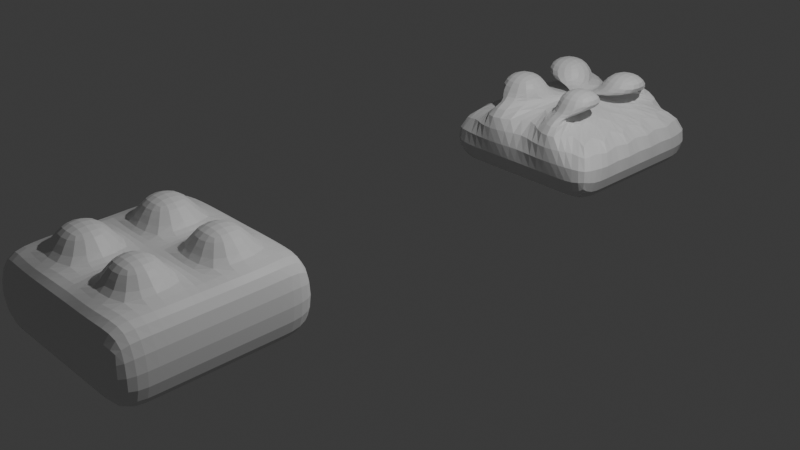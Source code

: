 # Source: Good_Bad_topo.blend  (saved by Blender 4.5.88; exported with 4.5.12 LTS)
import bpy
from mathutils import Matrix  # noqa: F401  (used for matrix-valued properties, if any)

bpy.ops.wm.read_factory_settings(use_empty=True)
scene = bpy.context.scene
scene.name = 'Scene'

# ---- collections
col_collection = bpy.data.collections.new('Collection'); scene.collection.children.link(col_collection)

# ---- materials (node trees are filled in below, after node groups)
mat_material = bpy.data.materials.new('Material')
mat_material.alpha_threshold = 0.0
mat_material.roughness = 0.5
mat_material.line_color = (0.0, 0.0, 0.0, 1.0)

# ---- material node trees
mat_material.use_nodes = True; mat_material.node_tree.nodes.clear()
_N = mat_material.node_tree.nodes; _L = mat_material.node_tree.links
n0 = _N.new('ShaderNodeOutputMaterial'); n0.name = 'Material Output'; n0.location = (200, 100)
n1 = _N.new('ShaderNodeBsdfPrincipled'); n1.name = 'Principled BSDF'; n1.location = (-200, 100)
n1.inputs[3].default_value = 1.45
_L.new(n1.outputs[0], n0.inputs[0])
n0.is_active_output = True

# ---- world
world_world = bpy.data.worlds.new('World'); scene.world = world_world
world_world.use_nodes = True; world_world.node_tree.nodes.clear()
_N = world_world.node_tree.nodes; _L = world_world.node_tree.links
n0 = _N.new('ShaderNodeOutputWorld'); n0.name = 'World Output'; n0.location = (200, 100)
n1 = _N.new('ShaderNodeBackground'); n1.name = 'Background'; n1.location = (-200, 100)
n1.inputs[0].default_value = (0.05088, 0.05088, 0.05088, 1.0)
_L.new(n1.outputs[0], n0.inputs[0])
n0.is_active_output = True
world_world.color = (0.05088, 0.05088, 0.05088)
world_world.sun_shadow_jitter_overblur = 0.0

# ---- cameras
cam_camera = bpy.data.cameras.new('Camera')
cam_camera.clip_end = 100.0
cam_camera.ortho_scale = 7.314

# ---- lights
light_light = bpy.data.lights.new('Light', 'POINT')
light_light.energy = 1000.0
light_light.shadow_soft_size = 0.1

# ---- meshes
me_cube = bpy.data.meshes.new('Cube')
me_cube.from_pydata([(1.0, 1.0, 1.0), (1.0, 1.0, 0.1935), (1.0, -1.0, 1.0), (1.0, -1.0, 0.1935), (-1.0, 1.0, 1.0), (-1.0, 1.0, 0.1935), (-1.0, -1.0, 1.0), (-1.0, -1.0, 0.1935), (-1.0, 0.6, 0.1935), (-1.0, 0.2, 0.1935), (-1.0, -0.2, 0.1935), (-1.0, -0.6, 0.1935), (1.0, 0.6, 1.0), (1.0, 0.2, 1.0), (1.0, -0.2, 1.0), (1.0, -0.6, 1.0), (-1.0, -0.6, 1.0), (-1.0, -0.2, 1.0), (-1.0, 0.2, 1.0), (-1.0, 0.6, 1.0), (1.0, -0.6, 0.1935), (1.0, -0.2, 0.1935), (1.0, 0.2, 0.1935), (1.0, 0.6, 0.1935), (0.6, 1.0, 0.1935), (0.2, 1.0, 0.1935), (-0.2, 1.0, 0.1935), (-0.6, 1.0, 0.1935), (0.6, -1.0, 1.0), (0.2, -1.0, 1.0), (-0.2, -1.0, 1.0), (-0.6, -1.0, 1.0), (-0.6, -1.0, 0.1935), (-0.2, -1.0, 0.1935), (0.2, -1.0, 0.1935), (0.6, -1.0, 0.1935), (-0.6, 1.0, 1.0), (-0.2, 1.0, 1.0), (0.2, 1.0, 1.0), (0.6, 1.0, 1.0), (0.6, 0.6, 0.1935), (0.2, 0.6, 0.1935), (-0.2, 0.6, 0.1935), (-0.6, 0.6, 0.1935), (0.6, 0.2, 0.1935), (0.2, 0.2, 0.1935), (-0.2, 0.2, 0.1935), (-0.6, 0.2, 0.1935), (0.6, -0.2, 0.1935), (0.2, -0.2, 0.1935), (-0.2, -0.2, 0.1935), (-0.6, -0.2, 0.1935), (0.6, -0.6, 0.1935), (0.2, -0.6, 0.1935), (-0.2, -0.6, 0.1935), (-0.6, -0.6, 0.1935), (-0.7179, 0.7179, 1.0), (-0.08213, 0.7179, 1.0), (0.08203, 0.718, 1.0), (0.718, 0.718, 1.0), (-0.7179, 0.08213, 1.0), (-0.08213, 0.08213, 1.0), (0.08203, 0.08203, 1.0), (0.718, 0.08203, 1.0), (-0.7172, -0.08278, 1.0), (-0.08278, -0.08278, 1.0), (0.1017, -0.1017, 1.0), (0.6983, -0.1017, 1.0), (-0.7172, -0.7172, 1.0), (-0.08278, -0.7172, 1.0), (0.1017, -0.6983, 1.0), (0.6983, -0.6983, 1.0), (-0.6, 0.6, 1.276), (-0.2, 0.6, 1.276), (0.2, 0.6, 1.276), (0.6, 0.6, 1.276), (-0.6, 0.2, 1.276), (-0.2, 0.2, 1.276), (0.2, 0.2, 1.276), (0.6, 0.2, 1.276), (-0.6, -0.2, 1.276), (-0.2, -0.2, 1.276), (0.2, -0.2, 1.276), (0.6, -0.2, 1.276), (-0.6, -0.6, 1.276), (-0.2, -0.6, 1.276), (0.2, -0.6, 1.276), (0.6, -0.6, 1.276)], [], [(68, 16, 6, 31), (32, 31, 6, 7), (8, 19, 4, 5), (52, 20, 3, 35), (20, 15, 2, 3), (24, 39, 0, 1), (1, 0, 12, 23), (23, 12, 13, 22), (22, 13, 14, 21), (21, 14, 15, 20), (24, 1, 23, 40), (40, 23, 22, 44), (44, 22, 21, 48), (48, 21, 20, 52), (7, 6, 16, 11), (11, 16, 17, 10), (10, 17, 18, 9), (9, 18, 19, 8), (36, 4, 19, 56), (56, 19, 18, 60), (60, 18, 17, 64), (64, 17, 16, 68), (14, 67, 71, 15), (63, 59, 75, 79), (66, 65, 69, 70), (65, 64, 80, 81), (13, 63, 67, 14), (63, 62, 66, 67), (62, 61, 65, 66), (61, 60, 64, 65), (12, 59, 63, 13), (71, 67, 83, 87), (58, 57, 61, 62), (57, 56, 72, 73), (0, 39, 59, 12), (39, 38, 58, 59), (38, 37, 57, 58), (37, 36, 56, 57), (10, 51, 55, 11), (51, 50, 54, 55), (50, 49, 53, 54), (49, 48, 52, 53), (9, 47, 51, 10), (47, 46, 50, 51), (46, 45, 49, 50), (45, 44, 48, 49), (8, 43, 47, 9), (43, 42, 46, 47), (42, 41, 45, 46), (41, 40, 44, 45), (5, 27, 43, 8), (27, 26, 42, 43), (26, 25, 41, 42), (25, 24, 40, 41), (5, 4, 36, 27), (27, 36, 37, 26), (26, 37, 38, 25), (25, 38, 39, 24), (11, 55, 32, 7), (55, 54, 33, 32), (54, 53, 34, 33), (53, 52, 35, 34), (3, 2, 28, 35), (35, 28, 29, 34), (34, 29, 30, 33), (33, 30, 31, 32), (15, 71, 28, 2), (71, 70, 29, 28), (70, 69, 30, 29), (69, 68, 31, 30), (83, 82, 86, 87), (81, 80, 84, 85), (75, 74, 78, 79), (73, 72, 76, 77), (66, 70, 86, 82), (58, 62, 78, 74), (59, 58, 74, 75), (69, 65, 81, 85), (67, 66, 82, 83), (61, 57, 73, 77), (64, 68, 84, 80), (56, 60, 76, 72), (60, 61, 77, 76), (68, 69, 85, 84), (62, 63, 79, 78), (70, 71, 87, 86)])
_uv = me_cube.uv_layers.new(name='UVMap')
_uv.uv.foreach_set('vector', [0.825, 0.7, 0.875, 0.7, 0.875, 0.75, 0.825, 0.75, 0.375, 0.95, 0.625, 0.95, 0.625, 1.0, 0.375, 1.0, 0.375, 0.2, 0.625, 0.2, 0.625, 0.25, 0.375, 0.25, 0.325, 0.7, 0.375, 0.7, 0.375, 0.75, 0.325, 0.75, 0.375, 0.7, 0.625, 0.7, 0.625, 0.75, 0.375, 0.75, 0.375, 0.45, 0.625, 0.45, 0.625, 0.5, 0.375, 0.5, 0.375, 0.5, 0.625, 0.5, 0.625, 0.55, 0.375, 0.55, 0.375, 0.55, 0.625, 0.55, 0.625, 0.6, 0.375, 0.6, 0.375, 0.6, 0.625, 0.6, 0.625, 0.65, 0.375, 0.65, 0.375, 0.65, 0.625, 0.65, 0.625, 0.7, 0.375, 0.7, 0.325, 0.5, 0.375, 0.5, 0.375, 0.55, 0.325, 0.55, 0.325, 0.55, 0.375, 0.55, 0.375, 0.6, 0.325, 0.6, 0.325, 0.6, 0.375, 0.6, 0.375, 0.65, 0.325, 0.65, 0.325, 0.65, 0.375, 0.65, 0.375, 0.7, 0.325, 0.7, 0.375, 0.0, 0.625, 0.0, 0.625, 0.05, 0.375, 0.05, 0.375, 0.05, 0.625, 0.05, 0.625, 0.1, 0.375, 0.1, 0.375, 0.1, 0.625, 0.1, 0.625, 0.15, 0.375, 0.15, 0.375, 0.15, 0.625, 0.15, 0.625, 0.2, 0.375, 0.2, 0.825, 0.5, 0.875, 0.5, 0.875, 0.55, 0.825, 0.55, 0.825, 0.55, 0.875, 0.55, 0.875, 0.6, 0.825, 0.6, 0.825, 0.6, 0.875, 0.6, 0.875, 0.65, 0.825, 0.65, 0.825, 0.65, 0.875, 0.65, 0.875, 0.7, 0.825, 0.7, 0.625, 0.65, 0.675, 0.65, 0.675, 0.7, 0.625, 0.7, 0.675, 0.6, 0.675, 0.55, 0.675, 0.55, 0.675, 0.6, 0.725, 0.65, 0.775, 0.65, 0.775, 0.7, 0.725, 0.7, 0.775, 0.65, 0.825, 0.65, 0.825, 0.65, 0.775, 0.65, 0.625, 0.6, 0.675, 0.6, 0.675, 0.65, 0.625, 0.65, 0.675, 0.6, 0.725, 0.6, 0.725, 0.65, 0.675, 0.65, 0.725, 0.6, 0.775, 0.6, 0.775, 0.65, 0.725, 0.65, 0.775, 0.6, 0.825, 0.6, 0.825, 0.65, 0.775, 0.65, 0.625, 0.55, 0.675, 0.55, 0.675, 0.6, 0.625, 0.6, 0.675, 0.7, 0.675, 0.65, 0.675, 0.65, 0.675, 0.7, 0.725, 0.55, 0.775, 0.55, 0.775, 0.6, 0.725, 0.6, 0.775, 0.55, 0.825, 0.55, 0.825, 0.55, 0.775, 0.55, 0.625, 0.5, 0.675, 0.5, 0.675, 0.55, 0.625, 0.55, 0.675, 0.5, 0.725, 0.5, 0.725, 0.55, 0.675, 0.55, 0.725, 0.5, 0.775, 0.5, 0.775, 0.55, 0.725, 0.55, 0.775, 0.5, 0.825, 0.5, 0.825, 0.55, 0.775, 0.55, 0.125, 0.65, 0.175, 0.65, 0.175, 0.7, 0.125, 0.7, 0.175, 0.65, 0.225, 0.65, 0.225, 0.7, 0.175, 0.7, 0.225, 0.65, 0.275, 0.65, 0.275, 0.7, 0.225, 0.7, 0.275, 0.65, 0.325, 0.65, 0.325, 0.7, 0.275, 0.7, 0.125, 0.6, 0.175, 0.6, 0.175, 0.65, 0.125, 0.65, 0.175, 0.6, 0.225, 0.6, 0.225, 0.65, 0.175, 0.65, 0.225, 0.6, 0.275, 0.6, 0.275, 0.65, 0.225, 0.65, 0.275, 0.6, 0.325, 0.6, 0.325, 0.65, 0.275, 0.65, 0.125, 0.55, 0.175, 0.55, 0.175, 0.6, 0.125, 0.6, 0.175, 0.55, 0.225, 0.55, 0.225, 0.6, 0.175, 0.6, 0.225, 0.55, 0.275, 0.55, 0.275, 0.6, 0.225, 0.6, 0.275, 0.55, 0.325, 0.55, 0.325, 0.6, 0.275, 0.6, 0.125, 0.5, 0.175, 0.5, 0.175, 0.55, 0.125, 0.55, 0.175, 0.5, 0.225, 0.5, 0.225, 0.55, 0.175, 0.55, 0.225, 0.5, 0.275, 0.5, 0.275, 0.55, 0.225, 0.55, 0.275, 0.5, 0.325, 0.5, 0.325, 0.55, 0.275, 0.55, 0.375, 0.25, 0.625, 0.25, 0.625, 0.3, 0.375, 0.3, 0.375, 0.3, 0.625, 0.3, 0.625, 0.35, 0.375, 0.35, 0.375, 0.35, 0.625, 0.35, 0.625, 0.4, 0.375, 0.4, 0.375, 0.4, 0.625, 0.4, 0.625, 0.45, 0.375, 0.45, 0.125, 0.7, 0.175, 0.7, 0.175, 0.75, 0.125, 0.75, 0.175, 0.7, 0.225, 0.7, 0.225, 0.75, 0.175, 0.75, 0.225, 0.7, 0.275, 0.7, 0.275, 0.75, 0.225, 0.75, 0.275, 0.7, 0.325, 0.7, 0.325, 0.75, 0.275, 0.75, 0.375, 0.75, 0.625, 0.75, 0.625, 0.8, 0.375, 0.8, 0.375, 0.8, 0.625, 0.8, 0.625, 0.85, 0.375, 0.85, 0.375, 0.85, 0.625, 0.85, 0.625, 0.9, 0.375, 0.9, 0.375, 0.9, 0.625, 0.9, 0.625, 0.95, 0.375, 0.95, 0.625, 0.7, 0.675, 0.7, 0.675, 0.75, 0.625, 0.75, 0.675, 0.7, 0.725, 0.7, 0.725, 0.75, 0.675, 0.75, 0.725, 0.7, 0.775, 0.7, 0.775, 0.75, 0.725, 0.75, 0.775, 0.7, 0.825, 0.7, 0.825, 0.75, 0.775, 0.75, 0.675, 0.65, 0.725, 0.65, 0.725, 0.7, 0.675, 0.7, 0.775, 0.65, 0.825, 0.65, 0.825, 0.7, 0.775, 0.7, 0.675, 0.55, 0.725, 0.55, 0.725, 0.6, 0.675, 0.6, 0.775, 0.55, 0.825, 0.55, 0.825, 0.6, 0.775, 0.6, 0.725, 0.65, 0.725, 0.7, 0.725, 0.7, 0.725, 0.65, 0.725, 0.55, 0.725, 0.6, 0.725, 0.6, 0.725, 0.55, 0.675, 0.55, 0.725, 0.55, 0.725, 0.55, 0.675, 0.55, 0.775, 0.7, 0.775, 0.65, 0.775, 0.65, 0.775, 0.7, 0.675, 0.65, 0.725, 0.65, 0.725, 0.65, 0.675, 0.65, 0.775, 0.6, 0.775, 0.55, 0.775, 0.55, 0.775, 0.6, 0.825, 0.65, 0.825, 0.7, 0.825, 0.7, 0.825, 0.65, 0.825, 0.55, 0.825, 0.6, 0.825, 0.6, 0.825, 0.55, 0.825, 0.6, 0.775, 0.6, 0.775, 0.6, 0.825, 0.6, 0.825, 0.7, 0.775, 0.7, 0.775, 0.7, 0.825, 0.7, 0.725, 0.6, 0.675, 0.6, 0.675, 0.6, 0.725, 0.6, 0.725, 0.7, 0.675, 0.7, 0.675, 0.7, 0.725, 0.7])
me_cube.materials.append(mat_material)
me_cube.use_mirror_vertex_groups = False
me_cube.update()
me_cube_001 = bpy.data.meshes.new('Cube.001')
me_cube_001.from_pydata([(1.0, 1.0, 1.0), (1.0, 1.0, 0.1935), (1.0, -1.0, 1.0), (1.0, -1.0, 0.1935), (-1.0, 1.0, 1.0), (-1.0, 1.0, 0.1935), (-1.0, -1.0, 1.0), (-1.0, -1.0, 0.1935), (-1.0, 0.6, 0.1935), (-1.0, 0.2, 0.1935), (-1.0, -0.2, 0.1935), (-1.0, -0.6, 0.1935), (1.0, 0.6, 1.0), (1.0, 0.2, 1.0), (1.0, -0.2, 1.0), (1.0, -0.6, 1.0), (-1.0, -0.6, 1.0), (-1.0, -0.2, 1.0), (-1.0, 0.2, 1.0), (-1.0, 0.6, 1.0), (1.0, -0.6, 0.1935), (1.0, -0.2, 0.1935), (1.0, 0.2, 0.1935), (1.0, 0.6, 0.1935), (0.6, 1.0, 0.1935), (0.2, 1.0, 0.1935), (-0.2, 1.0, 0.1935), (-0.6, 1.0, 0.1935), (0.6, -1.0, 1.0), (0.2, -1.0, 1.0), (-0.2, -1.0, 1.0), (-0.6, -1.0, 1.0), (-0.6, -1.0, 0.1935), (-0.2, -1.0, 0.1935), (0.2, -1.0, 0.1935), (0.6, -1.0, 0.1935), (-0.6, 1.0, 1.0), (-0.2, 1.0, 1.0), (0.2, 1.0, 1.0), (0.6, 1.0, 1.0), (0.6, 0.6, 0.1935), (0.2, 0.6, 0.1935), (-0.2, 0.6, 0.1935), (-0.6, 0.6, 0.1935), (0.6, 0.2, 0.1935), (0.2, 0.2, 0.1935), (-0.2, 0.2, 0.1935), (-0.6, 0.2, 0.1935), (0.6, -0.2, 0.1935), (0.2, -0.2, 0.1935), (-0.2, -0.2, 0.1935), (-0.6, -0.2, 0.1935), (0.6, -0.6, 0.1935), (0.2, -0.6, 0.1935), (-0.2, -0.6, 0.1935), (-0.6, -0.6, 0.1935), (-0.7179, 0.7179, 1.0), (-0.08213, 0.7179, 1.0), (0.08203, 0.718, 1.0), (0.718, 0.718, 1.0), (-0.7179, 0.08213, 1.0), (-0.08213, 0.08213, 1.0), (0.08203, 0.08203, 1.0), (0.718, 0.08203, 1.0), (-0.7172, -0.08278, 1.0), (-0.08278, -0.08278, 1.0), (0.1017, -0.1017, 1.0), (0.6983, -0.1017, 1.0), (-0.7172, -0.7172, 1.0), (-0.08278, -0.7172, 1.0), (0.1017, -0.6983, 1.0), (0.6983, -0.6983, 1.0), (-0.6, 0.6, 1.276), (-0.2, 0.6, 1.276), (0.2, 0.6, 1.276), (0.6, 0.6, 1.276), (-0.6, 0.2, 1.276), (-0.2, 0.2, 1.276), (0.2, 0.2, 1.276), (0.6, 0.2, 1.276), (-0.6, -0.2, 1.276), (-0.2, -0.2, 1.276), (0.2, -0.2, 1.276), (0.6, -0.2, 1.276), (-0.6, -0.6, 1.276), (-0.2, -0.6, 1.276), (0.2, -0.6, 1.276), (0.6, -0.6, 1.276)], [], [(32, 31, 6, 7), (8, 19, 4, 5), (52, 20, 3, 35), (20, 15, 2, 3), (24, 39, 0, 1), (1, 0, 12, 23), (23, 12, 13, 22), (22, 13, 14, 21), (21, 14, 15, 20), (24, 1, 23, 40), (40, 23, 22, 44), (44, 22, 21, 48), (48, 21, 20, 52), (7, 6, 16, 11), (11, 16, 17, 10), (10, 17, 18, 9), (9, 18, 19, 8), (63, 59, 75, 79), (65, 64, 80, 81), (0, 39, 59, 63, 62, 58, 38, 37, 57, 61, 60, 56, 36, 4, 19, 18, 17, 16, 6, 31, 68, 64, 65, 69, 30, 29, 70, 66, 67, 71, 28, 2, 15, 14, 13, 12), (71, 67, 83, 87), (57, 56, 72, 73), (39, 38, 58, 59), (37, 36, 56, 57), (10, 51, 55, 11), (51, 50, 54, 55), (50, 49, 53, 54), (49, 48, 52, 53), (9, 47, 51, 10), (47, 46, 50, 51), (46, 45, 49, 50), (45, 44, 48, 49), (8, 43, 47, 9), (43, 42, 46, 47), (42, 41, 45, 46), (41, 40, 44, 45), (5, 27, 43, 8), (27, 26, 42, 43), (26, 25, 41, 42), (25, 24, 40, 41), (5, 4, 36, 27), (27, 36, 37, 26), (26, 37, 38, 25), (25, 38, 39, 24), (11, 55, 32, 7), (55, 54, 33, 32), (54, 53, 34, 33), (53, 52, 35, 34), (3, 2, 28, 35), (35, 28, 29, 34), (34, 29, 30, 33), (33, 30, 31, 32), (71, 70, 29, 28), (69, 68, 31, 30), (83, 82, 86, 87), (81, 80, 84, 85), (75, 74, 78, 79), (73, 72, 76, 77), (66, 70, 86, 82), (58, 62, 78, 74), (59, 58, 74, 75), (69, 65, 81, 85), (67, 66, 82, 83), (61, 57, 73, 77), (64, 68, 84, 80), (56, 60, 76, 72), (60, 61, 77, 76), (68, 69, 85, 84), (62, 63, 79, 78), (70, 71, 87, 86)])
_uv = me_cube_001.uv_layers.new(name='UVMap')
_uv.uv.foreach_set('vector', [0.375, 0.95, 0.625, 0.95, 0.625, 1.0, 0.375, 1.0, 0.375, 0.2, 0.625, 0.2, 0.625, 0.25, 0.375, 0.25, 0.325, 0.7, 0.375, 0.7, 0.375, 0.75, 0.325, 0.75, 0.375, 0.7, 0.625, 0.7, 0.625, 0.75, 0.375, 0.75, 0.375, 0.45, 0.625, 0.45, 0.625, 0.5, 0.375, 0.5, 0.375, 0.5, 0.625, 0.5, 0.625, 0.55, 0.375, 0.55, 0.375, 0.55, 0.625, 0.55, 0.625, 0.6, 0.375, 0.6, 0.375, 0.6, 0.625, 0.6, 0.625, 0.65, 0.375, 0.65, 0.375, 0.65, 0.625, 0.65, 0.625, 0.7, 0.375, 0.7, 0.325, 0.5, 0.375, 0.5, 0.375, 0.55, 0.325, 0.55, 0.325, 0.55, 0.375, 0.55, 0.375, 0.6, 0.325, 0.6, 0.325, 0.6, 0.375, 0.6, 0.375, 0.65, 0.325, 0.65, 0.325, 0.65, 0.375, 0.65, 0.375, 0.7, 0.325, 0.7, 0.375, 0.0, 0.625, 0.0, 0.625, 0.05, 0.375, 0.05, 0.375, 0.05, 0.625, 0.05, 0.625, 0.1, 0.375, 0.1, 0.375, 0.1, 0.625, 0.1, 0.625, 0.15, 0.375, 0.15, 0.375, 0.15, 0.625, 0.15, 0.625, 0.2, 0.375, 0.2, 0.675, 0.6, 0.675, 0.55, 0.675, 0.55, 0.675, 0.6, 0.775, 0.65, 0.825, 0.65, 0.825, 0.65, 0.775, 0.65, 0.625, 0.5, 0.675, 0.5, 0.675, 0.55, 0.675, 0.6, 0.725, 0.6, 0.725, 0.55, 0.725, 0.5, 0.775, 0.5, 0.775, 0.55, 0.775, 0.6, 0.825, 0.6, 0.825, 0.55, 0.825, 0.5, 0.875, 0.5, 0.875, 0.55, 0.875, 0.6, 0.875, 0.65, 0.875, 0.7, 0.875, 0.75, 0.825, 0.75, 0.825, 0.7, 0.825, 0.65, 0.775, 0.65, 0.775, 0.7, 0.775, 0.75, 0.725, 0.75, 0.725, 0.7, 0.725, 0.65, 0.675, 0.65, 0.675, 0.7, 0.675, 0.75, 0.625, 0.75, 0.625, 0.7, 0.625, 0.65, 0.625, 0.6, 0.625, 0.55, 0.675, 0.7, 0.675, 0.65, 0.675, 0.65, 0.675, 0.7, 0.775, 0.55, 0.825, 0.55, 0.825, 0.55, 0.775, 0.55, 0.675, 0.5, 0.725, 0.5, 0.725, 0.55, 0.675, 0.55, 0.775, 0.5, 0.825, 0.5, 0.825, 0.55, 0.775, 0.55, 0.125, 0.65, 0.175, 0.65, 0.175, 0.7, 0.125, 0.7, 0.175, 0.65, 0.225, 0.65, 0.225, 0.7, 0.175, 0.7, 0.225, 0.65, 0.275, 0.65, 0.275, 0.7, 0.225, 0.7, 0.275, 0.65, 0.325, 0.65, 0.325, 0.7, 0.275, 0.7, 0.125, 0.6, 0.175, 0.6, 0.175, 0.65, 0.125, 0.65, 0.175, 0.6, 0.225, 0.6, 0.225, 0.65, 0.175, 0.65, 0.225, 0.6, 0.275, 0.6, 0.275, 0.65, 0.225, 0.65, 0.275, 0.6, 0.325, 0.6, 0.325, 0.65, 0.275, 0.65, 0.125, 0.55, 0.175, 0.55, 0.175, 0.6, 0.125, 0.6, 0.175, 0.55, 0.225, 0.55, 0.225, 0.6, 0.175, 0.6, 0.225, 0.55, 0.275, 0.55, 0.275, 0.6, 0.225, 0.6, 0.275, 0.55, 0.325, 0.55, 0.325, 0.6, 0.275, 0.6, 0.125, 0.5, 0.175, 0.5, 0.175, 0.55, 0.125, 0.55, 0.175, 0.5, 0.225, 0.5, 0.225, 0.55, 0.175, 0.55, 0.225, 0.5, 0.275, 0.5, 0.275, 0.55, 0.225, 0.55, 0.275, 0.5, 0.325, 0.5, 0.325, 0.55, 0.275, 0.55, 0.375, 0.25, 0.625, 0.25, 0.625, 0.3, 0.375, 0.3, 0.375, 0.3, 0.625, 0.3, 0.625, 0.35, 0.375, 0.35, 0.375, 0.35, 0.625, 0.35, 0.625, 0.4, 0.375, 0.4, 0.375, 0.4, 0.625, 0.4, 0.625, 0.45, 0.375, 0.45, 0.125, 0.7, 0.175, 0.7, 0.175, 0.75, 0.125, 0.75, 0.175, 0.7, 0.225, 0.7, 0.225, 0.75, 0.175, 0.75, 0.225, 0.7, 0.275, 0.7, 0.275, 0.75, 0.225, 0.75, 0.275, 0.7, 0.325, 0.7, 0.325, 0.75, 0.275, 0.75, 0.375, 0.75, 0.625, 0.75, 0.625, 0.8, 0.375, 0.8, 0.375, 0.8, 0.625, 0.8, 0.625, 0.85, 0.375, 0.85, 0.375, 0.85, 0.625, 0.85, 0.625, 0.9, 0.375, 0.9, 0.375, 0.9, 0.625, 0.9, 0.625, 0.95, 0.375, 0.95, 0.675, 0.7, 0.725, 0.7, 0.725, 0.75, 0.675, 0.75, 0.775, 0.7, 0.825, 0.7, 0.825, 0.75, 0.775, 0.75, 0.675, 0.65, 0.725, 0.65, 0.725, 0.7, 0.675, 0.7, 0.775, 0.65, 0.825, 0.65, 0.825, 0.7, 0.775, 0.7, 0.675, 0.55, 0.725, 0.55, 0.725, 0.6, 0.675, 0.6, 0.775, 0.55, 0.825, 0.55, 0.825, 0.6, 0.775, 0.6, 0.725, 0.65, 0.725, 0.7, 0.725, 0.7, 0.725, 0.65, 0.725, 0.55, 0.725, 0.6, 0.725, 0.6, 0.725, 0.55, 0.675, 0.55, 0.725, 0.55, 0.725, 0.55, 0.675, 0.55, 0.775, 0.7, 0.775, 0.65, 0.775, 0.65, 0.775, 0.7, 0.675, 0.65, 0.725, 0.65, 0.725, 0.65, 0.675, 0.65, 0.775, 0.6, 0.775, 0.55, 0.775, 0.55, 0.775, 0.6, 0.825, 0.65, 0.825, 0.7, 0.825, 0.7, 0.825, 0.65, 0.825, 0.55, 0.825, 0.6, 0.825, 0.6, 0.825, 0.55, 0.825, 0.6, 0.775, 0.6, 0.775, 0.6, 0.825, 0.6, 0.825, 0.7, 0.775, 0.7, 0.775, 0.7, 0.825, 0.7, 0.725, 0.6, 0.675, 0.6, 0.675, 0.6, 0.725, 0.6, 0.725, 0.7, 0.675, 0.7, 0.675, 0.7, 0.725, 0.7])
me_cube_001.materials.append(mat_material)
me_cube_001.use_mirror_vertex_groups = False
me_cube_001.update()

# ---- objects
ob_cube = bpy.data.objects.new('Cube', me_cube)
ob_light = bpy.data.objects.new('Light', light_light)
ob_camera = bpy.data.objects.new('Camera', cam_camera)
ob_cube_001 = bpy.data.objects.new('Cube.001', me_cube_001)

# ---- transforms, parenting, visibility, modifiers, constraints
ob_cube.location = (0.0, -2.817, -0.3434)
ob_cube.lock_rotations_4d = False
ob_cube.empty_display_type = 'ARROWS'
ob_cube.lineart.crease_threshold = 0.0
_m = ob_cube.modifiers.new('Subdivision', 'SUBSURF')
_m.levels = 3
ob_light.location = (4.076, 1.005, 5.904)
ob_light.rotation_euler = (0.6503, 0.05522, 1.866)
ob_light.lock_rotations_4d = False
ob_light.empty_display_type = 'ARROWS'
ob_light.color = (0.0, 0.0, 0.0, 0.0)
ob_light.lineart.crease_threshold = 0.0
ob_camera.location = (7.359, -6.926, 4.958)
ob_camera.rotation_euler = (1.109, 0.0, 0.8149)
ob_camera.lock_rotations_4d = False
ob_camera.empty_display_type = 'ARROWS'
ob_camera.color = (0.0, 0.0, 0.0, 0.0)
ob_camera.display_type = 'WIRE'
ob_camera.lineart.crease_threshold = 0.0
ob_cube_001.location = (0.0, 2.729, -0.3434)
ob_cube_001.lock_rotations_4d = False
ob_cube_001.empty_display_type = 'ARROWS'
ob_cube_001.lineart.crease_threshold = 0.0
_m = ob_cube_001.modifiers.new('Subdivision', 'SUBSURF')
_m.levels = 3

# ---- collection membership
col_collection.objects.link(ob_cube)
col_collection.objects.link(ob_light)
col_collection.objects.link(ob_camera)
col_collection.objects.link(ob_cube_001)

# ---- scene / render settings (as saved in the file)
scene.camera = ob_camera
scene.frame_start = 1; scene.frame_end = 250; scene.frame_set(1)
scene.render.engine = 'BLENDER_EEVEE_NEXT'
bpy.context.view_layer.update()

